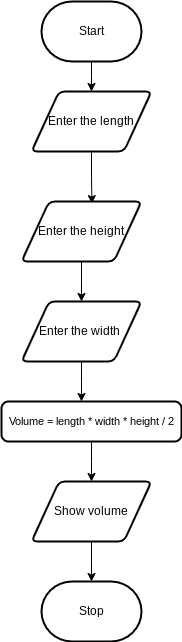

The diagram above was exported from draw.io. Its source (the exported page's mxGraphModel, read from the mxfile embedded in the PNG):
<mxGraphModel dx="1086" dy="658" grid="1" gridSize="10" guides="1" tooltips="1" connect="1" arrows="1" fold="1" page="1" pageScale="1" pageWidth="850" pageHeight="1100" math="0" shadow="0">
  <root>
    <mxCell id="0" />
    <mxCell id="1" parent="0" />
    <mxCell id="2" value="Start" style="strokeWidth=2;html=1;shape=mxgraph.flowchart.terminator;whiteSpace=wrap;" parent="1" vertex="1">
      <mxGeometry x="280" y="210" width="100" height="60" as="geometry" />
    </mxCell>
    <mxCell id="3" value="Stop" style="strokeWidth=2;html=1;shape=mxgraph.flowchart.terminator;whiteSpace=wrap;" parent="1" vertex="1">
      <mxGeometry x="280" y="790" width="100" height="60" as="geometry" />
    </mxCell>
    <mxCell id="13" style="edgeStyle=elbowEdgeStyle;shape=connector;rounded=0;elbow=vertical;html=1;exitX=0.5;exitY=1;exitDx=0;exitDy=0;entryX=0.587;entryY=0.035;entryDx=0;entryDy=0;strokeColor=default;align=center;verticalAlign=middle;fontFamily=Helvetica;fontSize=11;fontColor=default;labelBackgroundColor=default;endArrow=classic;entryPerimeter=0;" edge="1" parent="1" source="4" target="12">
      <mxGeometry relative="1" as="geometry" />
    </mxCell>
    <mxCell id="4" value="&lt;div&gt;&lt;span style=&quot;background-color: transparent;&quot;&gt;Enter the length&lt;/span&gt;&lt;/div&gt;" style="shape=parallelogram;html=1;strokeWidth=2;perimeter=parallelogramPerimeter;whiteSpace=wrap;rounded=1;arcSize=12;size=0.23;" vertex="1" parent="1">
      <mxGeometry x="270" y="300" width="120" height="60" as="geometry" />
    </mxCell>
    <mxCell id="5" style="edgeStyle=elbowEdgeStyle;html=1;exitX=0.5;exitY=1;exitDx=0;exitDy=0;exitPerimeter=0;entryX=0.5;entryY=0;entryDx=0;entryDy=0;rounded=0;elbow=vertical;" edge="1" parent="1" source="2" target="4">
      <mxGeometry relative="1" as="geometry" />
    </mxCell>
    <mxCell id="16" style="edgeStyle=elbowEdgeStyle;shape=connector;rounded=0;elbow=vertical;html=1;exitX=0.5;exitY=1;exitDx=0;exitDy=0;entryX=0.5;entryY=0;entryDx=0;entryDy=0;strokeColor=default;align=center;verticalAlign=middle;fontFamily=Helvetica;fontSize=11;fontColor=default;labelBackgroundColor=default;endArrow=classic;" edge="1" parent="1" source="6" target="8">
      <mxGeometry relative="1" as="geometry" />
    </mxCell>
    <mxCell id="6" value="Volume = length * width * height / 2" style="rounded=1;whiteSpace=wrap;html=1;absoluteArcSize=1;arcSize=14;strokeWidth=2;fontFamily=Helvetica;fontSize=11;fontColor=default;labelBackgroundColor=default;" vertex="1" parent="1">
      <mxGeometry x="240" y="610" width="180" height="40" as="geometry" />
    </mxCell>
    <mxCell id="8" value="Show volume" style="shape=parallelogram;html=1;strokeWidth=2;perimeter=parallelogramPerimeter;whiteSpace=wrap;rounded=1;arcSize=12;size=0.23;" vertex="1" parent="1">
      <mxGeometry x="270" y="690" width="120" height="60" as="geometry" />
    </mxCell>
    <mxCell id="10" style="edgeStyle=elbowEdgeStyle;shape=connector;rounded=0;elbow=vertical;html=1;exitX=0.5;exitY=1;exitDx=0;exitDy=0;entryX=0.5;entryY=0;entryDx=0;entryDy=0;entryPerimeter=0;strokeColor=default;align=center;verticalAlign=middle;fontFamily=Helvetica;fontSize=11;fontColor=default;labelBackgroundColor=default;endArrow=classic;" edge="1" parent="1" source="8" target="3">
      <mxGeometry relative="1" as="geometry" />
    </mxCell>
    <mxCell id="11" value="&lt;div&gt;&lt;span style=&quot;background-color: transparent;&quot;&gt;Enter the width&amp;nbsp;&lt;/span&gt;&lt;/div&gt;" style="shape=parallelogram;html=1;strokeWidth=2;perimeter=parallelogramPerimeter;whiteSpace=wrap;rounded=1;arcSize=12;size=0.23;" vertex="1" parent="1">
      <mxGeometry x="260" y="510" width="120" height="60" as="geometry" />
    </mxCell>
    <mxCell id="14" style="edgeStyle=elbowEdgeStyle;shape=connector;rounded=0;elbow=vertical;html=1;exitX=0.5;exitY=1;exitDx=0;exitDy=0;strokeColor=default;align=center;verticalAlign=middle;fontFamily=Helvetica;fontSize=11;fontColor=default;labelBackgroundColor=default;endArrow=classic;" edge="1" parent="1" source="12" target="11">
      <mxGeometry relative="1" as="geometry" />
    </mxCell>
    <mxCell id="12" value="&lt;div&gt;&lt;span style=&quot;background-color: transparent;&quot;&gt;Enter the&amp;nbsp;&lt;/span&gt;&lt;span style=&quot;background-color: transparent;&quot;&gt;height&lt;/span&gt;&lt;/div&gt;" style="shape=parallelogram;html=1;strokeWidth=2;perimeter=parallelogramPerimeter;whiteSpace=wrap;rounded=1;arcSize=12;size=0.23;" vertex="1" parent="1">
      <mxGeometry x="260" y="410" width="120" height="60" as="geometry" />
    </mxCell>
    <mxCell id="15" style="edgeStyle=elbowEdgeStyle;shape=connector;rounded=0;elbow=vertical;html=1;exitX=0.5;exitY=1;exitDx=0;exitDy=0;strokeColor=default;align=center;verticalAlign=middle;fontFamily=Helvetica;fontSize=11;fontColor=default;labelBackgroundColor=default;endArrow=classic;" edge="1" parent="1" source="11">
      <mxGeometry relative="1" as="geometry">
        <mxPoint x="320" y="610" as="targetPoint" />
      </mxGeometry>
    </mxCell>
  </root>
</mxGraphModel>